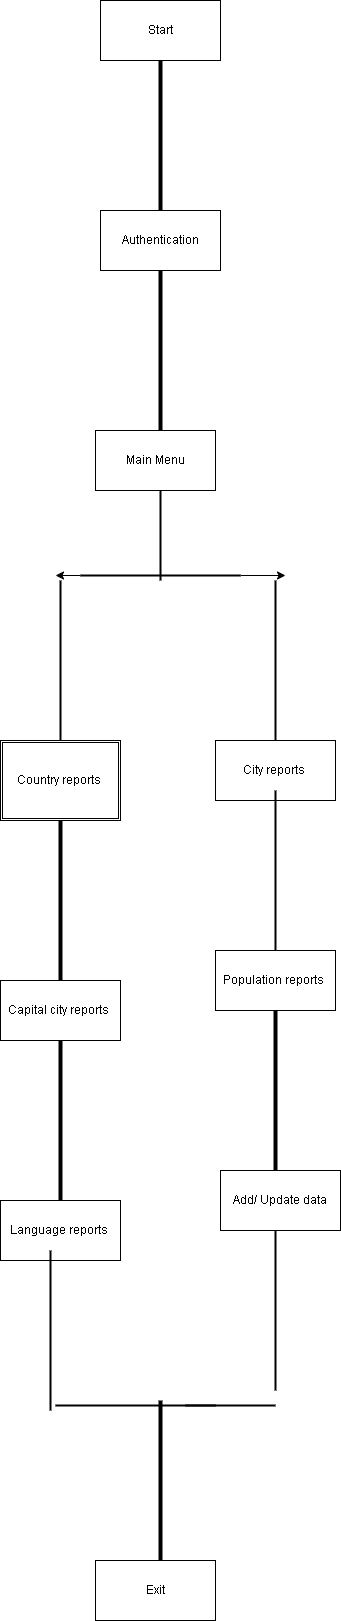

The diagram above was exported from draw.io. Its source (the exported page's mxGraphModel, read from the mxfile embedded in the PNG):
<mxGraphModel dx="765" dy="1082" grid="1" gridSize="10" guides="1" tooltips="1" connect="1" arrows="1" fold="1" page="1" pageScale="1" pageWidth="850" pageHeight="1100" math="0" shadow="0">
  <root>
    <mxCell id="0" />
    <mxCell id="1" parent="0" />
    <mxCell id="ZuV-xGRQFr9LJyIVBEC8-1" value="" style="line;strokeWidth=4;direction=south;html=1;perimeter=backbonePerimeter;points=[];outlineConnect=0;" vertex="1" parent="1">
      <mxGeometry x="180" y="150" width="10" height="160" as="geometry" />
    </mxCell>
    <mxCell id="ZuV-xGRQFr9LJyIVBEC8-2" value="Start" style="rounded=0;whiteSpace=wrap;html=1;" vertex="1" parent="1">
      <mxGeometry x="125" y="100" width="120" height="60" as="geometry" />
    </mxCell>
    <mxCell id="ZuV-xGRQFr9LJyIVBEC8-3" value="Authentication" style="rounded=0;whiteSpace=wrap;html=1;" vertex="1" parent="1">
      <mxGeometry x="125" y="310" width="120" height="60" as="geometry" />
    </mxCell>
    <mxCell id="ZuV-xGRQFr9LJyIVBEC8-4" value="" style="line;strokeWidth=4;direction=south;html=1;perimeter=backbonePerimeter;points=[];outlineConnect=0;" vertex="1" parent="1">
      <mxGeometry x="180" y="370" width="10" height="160" as="geometry" />
    </mxCell>
    <mxCell id="ZuV-xGRQFr9LJyIVBEC8-5" value="Main Menu" style="rounded=0;whiteSpace=wrap;html=1;" vertex="1" parent="1">
      <mxGeometry x="120" y="530" width="120" height="60" as="geometry" />
    </mxCell>
    <mxCell id="ZuV-xGRQFr9LJyIVBEC8-6" value="" style="line;strokeWidth=2;direction=south;html=1;" vertex="1" parent="1">
      <mxGeometry x="180" y="590" width="10" height="90" as="geometry" />
    </mxCell>
    <mxCell id="ZuV-xGRQFr9LJyIVBEC8-8" style="edgeStyle=orthogonalEdgeStyle;rounded=0;orthogonalLoop=1;jettySize=auto;html=1;exitX=0;exitY=0.5;exitDx=0;exitDy=0;exitPerimeter=0;" edge="1" parent="1" source="ZuV-xGRQFr9LJyIVBEC8-7">
      <mxGeometry relative="1" as="geometry">
        <mxPoint x="80" y="675" as="targetPoint" />
      </mxGeometry>
    </mxCell>
    <mxCell id="ZuV-xGRQFr9LJyIVBEC8-9" style="edgeStyle=orthogonalEdgeStyle;rounded=0;orthogonalLoop=1;jettySize=auto;html=1;exitX=1;exitY=0.5;exitDx=0;exitDy=0;exitPerimeter=0;" edge="1" parent="1" source="ZuV-xGRQFr9LJyIVBEC8-7">
      <mxGeometry relative="1" as="geometry">
        <mxPoint x="310" y="675" as="targetPoint" />
      </mxGeometry>
    </mxCell>
    <mxCell id="ZuV-xGRQFr9LJyIVBEC8-7" value="" style="line;strokeWidth=2;html=1;" vertex="1" parent="1">
      <mxGeometry x="105" y="670" width="160" height="10" as="geometry" />
    </mxCell>
    <mxCell id="ZuV-xGRQFr9LJyIVBEC8-10" value="" style="line;strokeWidth=2;direction=south;html=1;" vertex="1" parent="1">
      <mxGeometry x="80" y="680" width="10" height="160" as="geometry" />
    </mxCell>
    <mxCell id="ZuV-xGRQFr9LJyIVBEC8-13" value="Country reports&amp;nbsp;" style="shape=ext;double=1;rounded=0;whiteSpace=wrap;html=1;" vertex="1" parent="1">
      <mxGeometry x="25" y="840" width="120" height="80" as="geometry" />
    </mxCell>
    <mxCell id="ZuV-xGRQFr9LJyIVBEC8-14" value="" style="line;strokeWidth=2;direction=south;html=1;" vertex="1" parent="1">
      <mxGeometry x="295" y="680" width="10" height="160" as="geometry" />
    </mxCell>
    <mxCell id="ZuV-xGRQFr9LJyIVBEC8-15" value="City reports&amp;nbsp;" style="rounded=0;whiteSpace=wrap;html=1;" vertex="1" parent="1">
      <mxGeometry x="240" y="840" width="120" height="60" as="geometry" />
    </mxCell>
    <mxCell id="ZuV-xGRQFr9LJyIVBEC8-16" value="" style="line;strokeWidth=4;direction=south;html=1;perimeter=backbonePerimeter;points=[];outlineConnect=0;" vertex="1" parent="1">
      <mxGeometry x="80" y="920" width="10" height="160" as="geometry" />
    </mxCell>
    <mxCell id="ZuV-xGRQFr9LJyIVBEC8-17" value="Capital city reports&amp;nbsp;" style="rounded=0;whiteSpace=wrap;html=1;" vertex="1" parent="1">
      <mxGeometry x="25" y="1080" width="120" height="60" as="geometry" />
    </mxCell>
    <mxCell id="ZuV-xGRQFr9LJyIVBEC8-18" value="" style="line;strokeWidth=2;direction=south;html=1;" vertex="1" parent="1">
      <mxGeometry x="295" y="890" width="10" height="160" as="geometry" />
    </mxCell>
    <mxCell id="ZuV-xGRQFr9LJyIVBEC8-20" value="Population reports&amp;nbsp;" style="rounded=0;whiteSpace=wrap;html=1;" vertex="1" parent="1">
      <mxGeometry x="240" y="1050" width="120" height="60" as="geometry" />
    </mxCell>
    <mxCell id="ZuV-xGRQFr9LJyIVBEC8-21" value="" style="line;strokeWidth=4;direction=south;html=1;perimeter=backbonePerimeter;points=[];outlineConnect=0;" vertex="1" parent="1">
      <mxGeometry x="80" y="1140" width="10" height="160" as="geometry" />
    </mxCell>
    <mxCell id="ZuV-xGRQFr9LJyIVBEC8-22" value="Language reports&amp;nbsp;" style="rounded=0;whiteSpace=wrap;html=1;" vertex="1" parent="1">
      <mxGeometry x="25" y="1300" width="120" height="60" as="geometry" />
    </mxCell>
    <mxCell id="ZuV-xGRQFr9LJyIVBEC8-23" value="" style="line;strokeWidth=4;direction=south;html=1;perimeter=backbonePerimeter;points=[];outlineConnect=0;" vertex="1" parent="1">
      <mxGeometry x="295" y="1110" width="10" height="160" as="geometry" />
    </mxCell>
    <mxCell id="ZuV-xGRQFr9LJyIVBEC8-24" value="Add/ Update data" style="rounded=0;whiteSpace=wrap;html=1;" vertex="1" parent="1">
      <mxGeometry x="245" y="1270" width="120" height="60" as="geometry" />
    </mxCell>
    <mxCell id="ZuV-xGRQFr9LJyIVBEC8-25" value="" style="line;strokeWidth=2;direction=south;html=1;" vertex="1" parent="1">
      <mxGeometry x="295" y="1330" width="10" height="160" as="geometry" />
    </mxCell>
    <mxCell id="ZuV-xGRQFr9LJyIVBEC8-26" value="" style="line;strokeWidth=2;direction=south;html=1;" vertex="1" parent="1">
      <mxGeometry x="70" y="1350" width="10" height="160" as="geometry" />
    </mxCell>
    <mxCell id="ZuV-xGRQFr9LJyIVBEC8-27" value="" style="line;strokeWidth=2;html=1;" vertex="1" parent="1">
      <mxGeometry x="80" y="1500" width="160" height="10" as="geometry" />
    </mxCell>
    <mxCell id="ZuV-xGRQFr9LJyIVBEC8-29" value="" style="line;strokeWidth=2;html=1;" vertex="1" parent="1">
      <mxGeometry x="210" y="1500" width="90" height="10" as="geometry" />
    </mxCell>
    <mxCell id="ZuV-xGRQFr9LJyIVBEC8-30" value="" style="line;strokeWidth=4;direction=south;html=1;perimeter=backbonePerimeter;points=[];outlineConnect=0;" vertex="1" parent="1">
      <mxGeometry x="180" y="1500" width="10" height="160" as="geometry" />
    </mxCell>
    <mxCell id="ZuV-xGRQFr9LJyIVBEC8-31" value="Exit" style="rounded=0;whiteSpace=wrap;html=1;" vertex="1" parent="1">
      <mxGeometry x="120" y="1660" width="120" height="60" as="geometry" />
    </mxCell>
  </root>
</mxGraphModel>